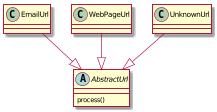

The diagram above was rendered by PlantUML. Its source (embedded in the PNG):
@startuml

abstract class AbstractUrl {
  process()
}

EmailUrl   --|> AbstractUrl
WebPageUrl --|> AbstractUrl
UnknownUrl --|> AbstractUrl

@enduml